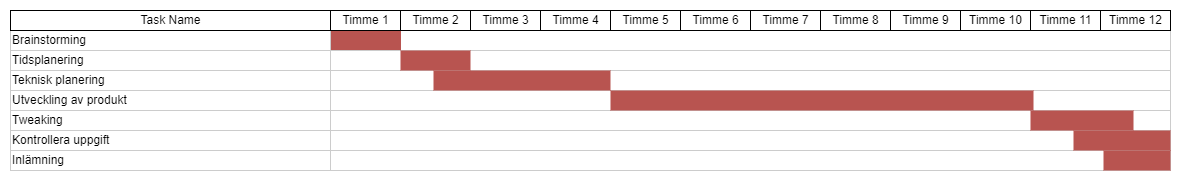

The diagram above was exported from draw.io. Its source (the exported page's mxGraphModel, read from the mxfile embedded in the PNG):
<mxGraphModel dx="1460" dy="623" grid="1" gridSize="10" guides="1" tooltips="1" connect="0" arrows="1" fold="1" page="1" pageScale="1.5" pageWidth="1169" pageHeight="827" background="none" math="0" shadow="0">
  <root>
    <mxCell id="0" style=";html=1;" />
    <mxCell id="1" style=";html=1;" parent="0" />
    <mxCell id="75" value="Brainstorming" style="align=left;strokeColor=#CCCCCC;html=1;" parent="1" vertex="1">
      <mxGeometry x="297.0000000000003" y="149.99999999999977" width="319.9999999999997" height="20.000000000000014" as="geometry" />
    </mxCell>
    <mxCell id="80" value="Tidsplanering" style="align=left;strokeColor=#CCCCCC;html=1;" parent="1" vertex="1">
      <mxGeometry x="297" y="170.00000000000023" width="320" height="20" as="geometry" />
    </mxCell>
    <mxCell id="85" value="Teknisk planering" style="align=left;strokeColor=#CCCCCC;html=1;" parent="1" vertex="1">
      <mxGeometry x="296.9999999999999" y="190.00000000000023" width="320.0000000000001" height="20" as="geometry" />
    </mxCell>
    <mxCell id="90" value="Utveckling av produkt" style="align=left;strokeColor=#CCCCCC;html=1;" parent="1" vertex="1">
      <mxGeometry x="296.9999999999999" y="210.00000000000045" width="320.0000000000001" height="20" as="geometry" />
    </mxCell>
    <mxCell id="95" value="Tweaking" style="align=left;strokeColor=#CCCCCC;html=1;" parent="1" vertex="1">
      <mxGeometry x="297.0000000000006" y="230.00000000000068" width="319.9999999999994" height="20" as="geometry" />
    </mxCell>
    <mxCell id="100" value="Kontrollera uppgift" style="align=left;strokeColor=#CCCCCC;html=1;" parent="1" vertex="1">
      <mxGeometry x="297.0000000000006" y="250.00000000000057" width="319.9999999999994" height="20" as="geometry" />
    </mxCell>
    <mxCell id="2" value="Task Name" style="strokeWidth=1;fontStyle=0;html=1;" parent="1" vertex="1">
      <mxGeometry x="297" y="130" width="320" height="20" as="geometry" />
    </mxCell>
    <mxCell id="67c90442a009f359-289" value="Inlämning" style="align=left;strokeColor=#CCCCCC;html=1;" parent="1" vertex="1">
      <mxGeometry x="297.0000000000006" y="270.00000000000057" width="319.9999999999994" height="20" as="geometry" />
    </mxCell>
    <mxCell id="67c90442a009f359-291" value="" style="align=left;strokeColor=#CCCCCC;html=1;" parent="1" vertex="1">
      <mxGeometry x="617" y="150" width="840" height="20" as="geometry" />
    </mxCell>
    <mxCell id="4" value="Timme 1" style="strokeWidth=1;fontStyle=0;html=1;" parent="1" vertex="1">
      <mxGeometry x="617" y="130" width="70" height="20" as="geometry" />
    </mxCell>
    <mxCell id="67c90442a009f359-278" value="Timme 2" style="strokeWidth=1;fontStyle=0;html=1;" parent="1" vertex="1">
      <mxGeometry x="687" y="130" width="70" height="20" as="geometry" />
    </mxCell>
    <mxCell id="67c90442a009f359-279" value="Timme 3" style="strokeWidth=1;fontStyle=0;html=1;" parent="1" vertex="1">
      <mxGeometry x="757" y="130" width="70" height="20" as="geometry" />
    </mxCell>
    <mxCell id="67c90442a009f359-280" value="Timme 4" style="strokeWidth=1;fontStyle=0;html=1;" parent="1" vertex="1">
      <mxGeometry x="827" y="130" width="70" height="20" as="geometry" />
    </mxCell>
    <mxCell id="67c90442a009f359-281" value="Timme 5" style="strokeWidth=1;fontStyle=0;html=1;" parent="1" vertex="1">
      <mxGeometry x="897" y="130" width="70" height="20" as="geometry" />
    </mxCell>
    <mxCell id="67c90442a009f359-282" value="Timme 6" style="strokeWidth=1;fontStyle=0;html=1;" parent="1" vertex="1">
      <mxGeometry x="967" y="130" width="70" height="20" as="geometry" />
    </mxCell>
    <mxCell id="67c90442a009f359-283" value="Timme 7" style="strokeWidth=1;fontStyle=0;html=1;" parent="1" vertex="1">
      <mxGeometry x="1037" y="130" width="70" height="20" as="geometry" />
    </mxCell>
    <mxCell id="67c90442a009f359-284" value="Timme 8" style="strokeWidth=1;fontStyle=0;html=1;" parent="1" vertex="1">
      <mxGeometry x="1107" y="130" width="70" height="20" as="geometry" />
    </mxCell>
    <mxCell id="67c90442a009f359-285" value="Timme 9" style="strokeWidth=1;fontStyle=0;html=1;" parent="1" vertex="1">
      <mxGeometry x="1177" y="130" width="70" height="20" as="geometry" />
    </mxCell>
    <mxCell id="67c90442a009f359-286" value="Timme 10" style="strokeWidth=1;fontStyle=0;html=1;" parent="1" vertex="1">
      <mxGeometry x="1247" y="130" width="70" height="20" as="geometry" />
    </mxCell>
    <mxCell id="67c90442a009f359-287" value="Timme 11" style="strokeWidth=1;fontStyle=0;html=1;" parent="1" vertex="1">
      <mxGeometry x="1317" y="130" width="70" height="20" as="geometry" />
    </mxCell>
    <mxCell id="67c90442a009f359-288" value="Timme 12" style="strokeWidth=1;fontStyle=0;html=1;" parent="1" vertex="1">
      <mxGeometry x="1387" y="130" width="70" height="20" as="geometry" />
    </mxCell>
    <mxCell id="67c90442a009f359-292" value="" style="align=left;strokeColor=#CCCCCC;html=1;" parent="1" vertex="1">
      <mxGeometry x="617" y="170" width="840" height="20" as="geometry" />
    </mxCell>
    <mxCell id="67c90442a009f359-293" value="" style="align=left;strokeColor=#CCCCCC;html=1;" parent="1" vertex="1">
      <mxGeometry x="617" y="190" width="840" height="20" as="geometry" />
    </mxCell>
    <mxCell id="67c90442a009f359-294" value="" style="align=left;strokeColor=#CCCCCC;html=1;" parent="1" vertex="1">
      <mxGeometry x="617" y="210" width="840" height="20" as="geometry" />
    </mxCell>
    <mxCell id="67c90442a009f359-295" value="" style="align=left;strokeColor=#CCCCCC;html=1;" parent="1" vertex="1">
      <mxGeometry x="617" y="230" width="840" height="20" as="geometry" />
    </mxCell>
    <mxCell id="67c90442a009f359-296" value="" style="align=left;strokeColor=#CCCCCC;html=1;" parent="1" vertex="1">
      <mxGeometry x="617" y="250" width="840" height="20" as="geometry" />
    </mxCell>
    <mxCell id="67c90442a009f359-297" value="" style="align=left;strokeColor=#CCCCCC;html=1;" parent="1" vertex="1">
      <mxGeometry x="617" y="270" width="840" height="20" as="geometry" />
    </mxCell>
    <mxCell id="67c90442a009f359-299" value="" style="whiteSpace=wrap;html=1;strokeWidth=2;fillColor=#B85450;fontSize=14;align=center;strokeColor=none;" parent="1" vertex="1">
      <mxGeometry x="617.5" y="150.5" width="70" height="19" as="geometry" />
    </mxCell>
    <mxCell id="67c90442a009f359-300" value="" style="whiteSpace=wrap;html=1;strokeWidth=2;fillColor=#B85450;fontSize=14;align=center;strokeColor=none;fillStyle=auto;" parent="1" vertex="1">
      <mxGeometry x="687" y="170" width="70" height="20" as="geometry" />
    </mxCell>
    <mxCell id="67c90442a009f359-301" value="" style="whiteSpace=wrap;html=1;strokeWidth=2;fillColor=#B85450;gradientColor=none;fontSize=14;align=center;strokeColor=none;" parent="1" vertex="1">
      <mxGeometry x="720" y="190" width="177" height="20" as="geometry" />
    </mxCell>
    <mxCell id="67c90442a009f359-302" value="" style="whiteSpace=wrap;html=1;strokeWidth=2;fillColor=#B85450;gradientColor=none;fontSize=14;align=center;strokeColor=none;" parent="1" vertex="1">
      <mxGeometry x="897" y="210" width="423" height="20" as="geometry" />
    </mxCell>
    <mxCell id="67c90442a009f359-303" value="" style="whiteSpace=wrap;html=1;strokeWidth=2;fillColor=#B85450;gradientColor=none;fontSize=14;align=center;strokeColor=none;" parent="1" vertex="1">
      <mxGeometry x="1317" y="230" width="103" height="20" as="geometry" />
    </mxCell>
    <mxCell id="67c90442a009f359-304" value="" style="whiteSpace=wrap;html=1;strokeWidth=2;fillColor=#B85450;gradientColor=none;fontSize=14;align=center;strokeColor=none;" parent="1" vertex="1">
      <mxGeometry x="1360" y="250" width="97" height="20" as="geometry" />
    </mxCell>
    <mxCell id="67c90442a009f359-305" value="" style="whiteSpace=wrap;html=1;strokeWidth=2;fillColor=#B85450;gradientColor=none;fontSize=14;align=center;strokeColor=none;" parent="1" vertex="1">
      <mxGeometry x="1390" y="270" width="67" height="20" as="geometry" />
    </mxCell>
  </root>
</mxGraphModel>